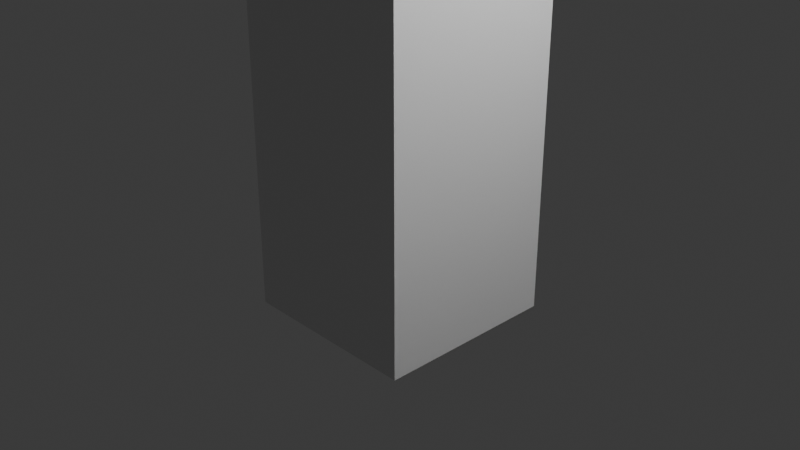 # Source: post_3.blend  (saved by Blender 4.4.30; exported with 4.5.12 LTS)
import bpy
from mathutils import Matrix  # noqa: F401  (used for matrix-valued properties, if any)

bpy.ops.wm.read_factory_settings(use_empty=True)
scene = bpy.context.scene
scene.name = 'Scene'

# ---- collections
col_collection = bpy.data.collections.new('Collection'); scene.collection.children.link(col_collection)

# ---- materials (node trees are filled in below, after node groups)
mat_material = bpy.data.materials.new('Material')
mat_material.alpha_threshold = 0.0
mat_material.roughness = 0.5
mat_material.line_color = (0.0, 0.0, 0.0, 1.0)

# ---- material node trees
mat_material.use_nodes = True; mat_material.node_tree.nodes.clear()
_N = mat_material.node_tree.nodes; _L = mat_material.node_tree.links
n0 = _N.new('ShaderNodeOutputMaterial'); n0.name = 'Material Output'; n0.location = (300, 300)
n1 = _N.new('ShaderNodeBsdfPrincipled'); n1.name = 'Principled BSDF'; n1.location = (10, 300)
n1.inputs[3].default_value = 1.45
_L.new(n1.outputs[0], n0.inputs[0])
n0.is_active_output = True

# ---- world
world_world = bpy.data.worlds.new('World'); scene.world = world_world
world_world.use_nodes = True; world_world.node_tree.nodes.clear()
_N = world_world.node_tree.nodes; _L = world_world.node_tree.links
n0 = _N.new('ShaderNodeOutputWorld'); n0.name = 'World Output'; n0.location = (300, 300)
n1 = _N.new('ShaderNodeBackground'); n1.name = 'Background'; n1.location = (10, 300)
n1.inputs[0].default_value = (0.05088, 0.05088, 0.05088, 1.0)
_L.new(n1.outputs[0], n0.inputs[0])
n0.is_active_output = True
world_world.color = (0.05088, 0.05088, 0.05088)
world_world.sun_shadow_jitter_overblur = 0.0

# ---- cameras
cam_camera = bpy.data.cameras.new('Camera')
cam_camera.clip_end = 100.0
cam_camera.ortho_scale = 7.314

# ---- lights
light_light = bpy.data.lights.new('Light', 'POINT')
light_light.energy = 1000.0
light_light.shadow_soft_size = 0.1

# ---- meshes
me_cube = bpy.data.meshes.new('Cube')
me_cube.from_pydata([(1.0, 1.0, 5.503), (1.0, 1.0, -1.0), (1.0, -1.0, 5.503), (1.0, -1.0, -1.0), (-1.0, 1.0, 5.503), (-1.0, 1.0, -1.0), (-1.0, -1.0, 5.503), (-1.0, -1.0, -1.0), (2.166, -1.0, 6.943), (2.166, -1.0, 8.943), (2.166, 1.0, 6.943), (2.166, 1.0, 8.943), (4.443, -1.0, 6.943), (4.443, -1.0, 8.943), (4.443, 1.0, 6.943), (4.443, 1.0, 8.943)], [], [(6, 2, 8, 9), (3, 2, 6, 7), (7, 6, 4, 5), (5, 1, 3, 7), (1, 0, 2, 3), (5, 4, 0, 1), (9, 8, 12, 13), (4, 6, 9, 11), (2, 0, 10, 8), (0, 4, 11, 10), (14, 15, 13, 12), (10, 11, 15, 14), (8, 10, 14, 12), (11, 9, 13, 15)])
_uv = me_cube.uv_layers.new(name='UVMap')
_uv.uv.foreach_set('vector', [0.34, 0.4092, 0.1989, 0.3481, 0.1607, 0.2108, 0.2219, 0.06967, 1.07e-07, 0.807, 0.1989, 0.3481, 0.34, 0.4092, 0.1411, 0.8681, 0.6801, 0.8462, 0.6801, 0.4781, 0.8339, 0.4781, 0.8339, 0.8462, 0.9877, 0.7861, 0.9877, 0.9399, 0.8339, 0.9399, 0.8339, 0.7861, 0.8339, 0.6109, 0.8339, 0.1107, 0.9877, 0.1107, 0.9877, 0.6109, 0.539, 0.8681, 0.34, 0.4092, 0.4812, 0.3481, 0.6801, 0.807, 0.2219, 0.06967, 0.1607, 0.2108, 3.389e-08, 0.1411, 0.06118, -5.627e-08, 0.8339, 0.4781, 0.6801, 0.4781, 0.6801, 0.1186, 0.8339, 0.1186, 0.9877, 0.1107, 0.8339, 0.1107, 0.8339, 0.0, 0.9877, 0.0, 0.4812, 0.3481, 0.34, 0.4092, 0.4582, 0.06967, 0.5194, 0.2108, 0.8339, 1.0, 0.6801, 1.0, 0.6801, 0.8462, 0.8339, 0.8462, 0.5194, 0.2108, 0.4582, 0.06967, 0.6189, -2.236e-08, 0.6801, 0.1411, 0.8339, 0.6109, 0.9877, 0.6109, 0.9877, 0.7861, 0.8339, 0.7861, 0.8339, 0.1186, 0.6801, 0.1186, 0.6801, 0.0, 0.8339, 0.0])
me_cube.materials.append(mat_material)
me_cube.use_mirror_vertex_groups = False
me_cube.update()

# ---- objects
ob_cube = bpy.data.objects.new('Cube', me_cube)
ob_light = bpy.data.objects.new('Light', light_light)
ob_camera = bpy.data.objects.new('Camera', cam_camera)

# ---- transforms, parenting, visibility, modifiers, constraints
ob_cube.location = (0.0, 0.0, 0.0)
ob_cube.lock_rotations_4d = False
ob_cube.empty_display_type = 'ARROWS'
ob_cube.lineart.crease_threshold = 0.0
ob_light.location = (4.076, 1.005, 5.904)
ob_light.rotation_euler = (0.6503, 0.05522, 1.866)
ob_light.lock_rotations_4d = False
ob_light.empty_display_type = 'ARROWS'
ob_light.color = (0.0, 0.0, 0.0, 0.0)
ob_light.lineart.crease_threshold = 0.0
ob_camera.location = (7.359, -6.926, 4.958)
ob_camera.rotation_euler = (1.109, 0.0, 0.8149)
ob_camera.lock_rotations_4d = False
ob_camera.empty_display_type = 'ARROWS'
ob_camera.color = (0.0, 0.0, 0.0, 0.0)
ob_camera.display_type = 'WIRE'
ob_camera.lineart.crease_threshold = 0.0

# ---- collection membership
col_collection.objects.link(ob_cube)
col_collection.objects.link(ob_light)
col_collection.objects.link(ob_camera)

# ---- scene / render settings (as saved in the file)
scene.camera = ob_camera
scene.frame_start = 1; scene.frame_end = 250; scene.frame_set(1)
scene.render.engine = 'BLENDER_EEVEE_NEXT'
bpy.context.view_layer.update()
